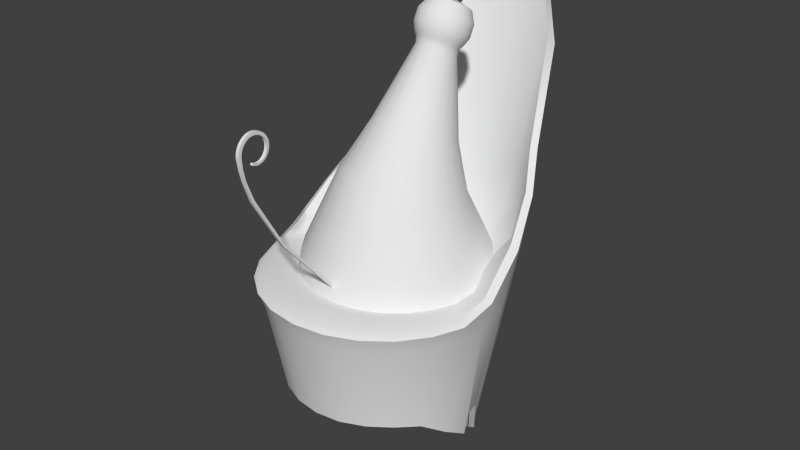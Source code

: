 # Source: crown.blend  (saved by Blender 2.76.0; exported with 4.5.12 LTS)
import bpy
from mathutils import Matrix  # noqa: F401  (used for matrix-valued properties, if any)

bpy.ops.wm.read_factory_settings(use_empty=True)
scene = bpy.context.scene
scene.name = 'Scene'

# ---- collections
col_collection_1 = bpy.data.collections.new('Collection 1'); scene.collection.children.link(col_collection_1)

# ---- node groups
ng_auto_smooth = bpy.data.node_groups.new('Auto Smooth', 'GeometryNodeTree')
_s = ng_auto_smooth.interface.new_socket(name='Geometry', in_out='OUTPUT', socket_type='NodeSocketGeometry')
_s = ng_auto_smooth.interface.new_socket(name='Geometry', in_out='INPUT', socket_type='NodeSocketGeometry')
_s = ng_auto_smooth.interface.new_socket(name='Angle', in_out='INPUT', socket_type='NodeSocketFloat')
_s.subtype = 'ANGLE'
_s.min_value = 0.0
_s.max_value = 3.142
ng_auto_smooth.is_modifier = True
_N = ng_auto_smooth.nodes; _L = ng_auto_smooth.links
n0 = _N.new('NodeGroupOutput'); n0.name = 'Group Output'; n0.location = (480, -100)
n1 = _N.new('NodeGroupInput'); n1.name = 'Group Input'; n1.location = (-420, -300)
n2 = _N.new('NodeGroupInput'); n2.name = 'Group Input.001'; n2.location = (-60, -100)
n3 = _N.new('GeometryNodeSetShadeSmooth'); n3.name = 'Set Shade Smooth'; n3.location = (120, -100)
n3.domain = 'EDGE'
n4 = _N.new('GeometryNodeSetShadeSmooth'); n4.name = 'Set Shade Smooth.001'; n4.location = (300, -100)
n5 = _N.new('GeometryNodeInputMeshEdgeAngle'); n5.name = 'Edge Angle'; n5.location = (-420, -220)
n6 = _N.new('GeometryNodeInputEdgeSmooth'); n6.name = 'Is Edge Smooth'; n6.location = (-60, -160)
n7 = _N.new('GeometryNodeInputShadeSmooth'); n7.name = 'Is Face Smooth'; n7.location = (-240, -340)
n8 = _N.new('FunctionNodeBooleanMath'); n8.name = 'Boolean Math'; n8.location = (-60, -220)
n9 = _N.new('FunctionNodeCompare'); n9.name = 'Compare'; n9.location = (-240, -180)
n9.operation = 'LESS_EQUAL'
_L.new(n5.outputs[0], n9.inputs[0])
_L.new(n4.outputs[0], n0.inputs[0])
_L.new(n1.outputs[1], n9.inputs[1])
_L.new(n9.outputs[0], n8.inputs[0])
_L.new(n7.outputs[0], n8.inputs[1])
_L.new(n2.outputs[0], n3.inputs[0])
_L.new(n6.outputs[0], n3.inputs[1])
_L.new(n3.outputs[0], n4.inputs[0])
_L.new(n8.outputs[0], n3.inputs[2])
n0.is_active_output = True

# ---- world
world_world = bpy.data.worlds.new('World'); scene.world = world_world
world_world.color = (0.05088, 0.05088, 0.05088)
world_world.use_sun_shadow = False
world_world.sun_shadow_jitter_overblur = 0.0
world_world.cycles.sampling_method = 'MANUAL'
world_world.cycles.sample_map_resolution = 256

# ---- meshes
me_deshretmesh = bpy.data.meshes.new('DeshretMesh')
me_deshretmesh.from_pydata([(-0.02, -1.41, 1.686), (-0.02171, -1.529, 1.83), (-0.02214, -1.612, 1.811), (-0.02214, -1.635, 1.792), (-0.02214, -1.671, 1.582), (-0.02214, -1.648, 1.475), (-0.02214, -1.274, 0.7696), (-0.01807, -1.549, 1.596), (-0.01828, -1.531, 1.591), (-0.0185, -1.511, 1.59), (-0.01914, -1.454, 1.61), (-0.01935, -1.438, 1.625), (-0.02054, -1.461, 1.58), (-0.02158, -1.391, 1.657), (-0.0221, -1.382, 1.715), (-0.02128, -1.477, 1.814), (-0.02314, -1.437, 1.822), (-0.02214, -1.586, 1.825), (-0.02444, -1.71, 1.686), (-0.02366, -1.495, 1.854), (-0.02444, -1.68, 1.787), (-0.02214, -1.573, 1.284), (-0.02444, -1.696, 1.755), (-0.02214, -0.4829, -0.165), (-0.02214, -1.597, 1.268), (-0.02214, -1.292, 0.7566), (-0.02214, -1.669, 1.471), (-0.02214, -1.695, 1.578), (-0.02444, -1.707, 1.721), (-0.01871, -1.491, 1.592), (-0.01957, -1.425, 1.643), (-0.02418, -1.563, 1.861), (-0.01924, -1.572, 1.586), (-0.02085, -1.436, 1.78), (-0.02042, -1.413, 1.735), (-0.02262, -1.398, 1.773), (-0.02236, -1.387, 1.745), (-0.02064, -1.422, 1.758), (-0.02288, -1.415, 1.799), (-0.02132, -1.402, 1.633), (-0.01785, -1.565, 1.604), (-0.02192, -1.558, 1.83), (-0.02214, -1.676, 1.715), (-0.02214, -1.668, 1.743), (-0.02214, -1.654, 1.769), (-0.02028, -1.487, 1.573), (-0.02149, -1.502, 1.824), (-0.02444, -1.598, 1.854), (-0.02214, -1.679, 1.686), (-0.02107, -1.454, 1.798), (-0.02021, -1.409, 1.71), (-0.01978, -1.415, 1.664), (-0.0234, -1.464, 1.841), (-0.02214, -0.4495, -0.142), (-0.02106, -1.422, 1.609), (-0.0208, -1.441, 1.592), (-0.02002, -1.511, 1.569), (-0.01976, -1.535, 1.573), (-0.0195, -1.554, 1.579), (-0.01892, -1.472, 1.599), (-0.02444, -1.657, 1.814), (-0.02444, -1.629, 1.837), (-0.02392, -1.528, 1.861), (-0.02184, -1.383, 1.686), (0.01, -1.41, 1.686), (0.008292, -1.529, 1.83), (0.007864, -1.612, 1.811), (0.007864, -1.635, 1.792), (0.007864, -1.671, 1.582), (0.007864, -1.648, 1.475), (0.007864, -1.274, 0.7696), (0.01193, -1.549, 1.596), (0.01172, -1.531, 1.591), (0.0115, -1.511, 1.59), (0.01086, -1.454, 1.61), (0.01065, -1.438, 1.625), (0.009464, -1.461, 1.58), (0.008424, -1.391, 1.657), (0.007904, -1.382, 1.715), (0.00872, -1.477, 1.814), (0.006863, -1.437, 1.822), (0.007864, -1.586, 1.825), (0.005563, -1.71, 1.686), (0.006343, -1.495, 1.854), (0.005563, -1.68, 1.787), (0.007864, -1.573, 1.284), (0.005563, -1.696, 1.755), (0.007864, -0.4829, -0.165), (0.007864, -1.597, 1.268), (0.007864, -1.292, 0.7566), (0.007864, -1.669, 1.471), (0.007864, -1.695, 1.578), (0.005563, -1.707, 1.721), (0.01129, -1.491, 1.592), (0.01043, -1.425, 1.643), (0.005823, -1.563, 1.861), (0.01076, -1.572, 1.586), (0.009148, -1.436, 1.78), (0.009577, -1.413, 1.735), (0.007383, -1.398, 1.773), (0.007644, -1.387, 1.745), (0.009363, -1.422, 1.758), (0.007123, -1.415, 1.799), (0.008684, -1.402, 1.633), (0.01215, -1.565, 1.604), (0.008078, -1.558, 1.83), (0.007864, -1.676, 1.715), (0.007864, -1.668, 1.743), (0.007864, -1.654, 1.769), (0.009724, -1.487, 1.573), (0.008506, -1.502, 1.824), (0.005563, -1.598, 1.854), (0.007864, -1.679, 1.686), (0.008934, -1.454, 1.798), (0.009791, -1.409, 1.71), (0.01022, -1.415, 1.664), (0.006603, -1.464, 1.841), (0.007864, -0.4495, -0.142), (0.008944, -1.422, 1.609), (0.009204, -1.441, 1.592), (0.009985, -1.511, 1.569), (0.01024, -1.535, 1.573), (0.0105, -1.554, 1.579), (0.01108, -1.472, 1.599), (0.005563, -1.657, 1.814), (0.005563, -1.629, 1.837), (0.006083, -1.528, 1.861), (0.008164, -1.383, 1.686), (-0.007136, 1.275, -0.04816), (-0.3134, 1.223, -0.04816), (-0.3068, 1.197, -0.2151), (-0.2622, 0.6869, -1.907), (-0.2472, 0.6471, -1.901), (-0.2472, 0.9618, -0.6238), (-0.08461, 0.3192, -0.1818), (-0.6124, 1.111, -0.04816), (-0.586, 1.075, -0.2151), (-0.4999, 0.6172, -1.907), (-0.4709, 0.5816, -1.901), (-0.4709, 0.8637, -0.6238), (-0.1568, 0.2875, -0.1818), (-0.8679, 0.9121, -0.04816), (-0.8258, 0.88, -0.2151), (-0.7041, 0.5063, -1.837), (-0.6629, 0.4772, -1.831), (-0.6629, 0.7076, -0.6238), (-0.2188, 0.2372, -0.1818), (-1.065, 0.7615, 0.4107), (-1.01, 0.6261, -0.2151), (-0.8607, 0.3618, -1.66), (-0.8103, 0.3412, -1.654), (-0.8103, 0.5041, -0.6238), (-0.2664, 0.1715, -0.1818), (-0.1748, 0.06056, -0.0795), (-0.8177, 0.243, -0.02577), (-1.121, 0.4529, 0.4313), (-1.189, 0.4732, 0.3816), (-1.125, 0.3303, -0.2151), (-0.9592, 0.2354, -1.275), (-0.903, 0.2248, -1.269), (-0.903, 0.2672, -0.6238), (-0.2963, 0.09502, -0.1818), (-0.1808, 0.01297, -0.0795), (-0.8463, 0.01297, -0.02577), (-1.161, 0.01297, 0.08166), (-1.231, 0.0358, 0.05351), (-1.165, 0.01297, -0.2151), (-0.9928, 0.01297, -1.47), (-0.9346, 0.01297, -1.464), (-0.9346, 0.01297, -0.6238), (-0.3065, 0.01297, -0.1818), (-0.1748, -0.03197, -0.0795), (-0.8177, -0.2042, -0.02577), (-1.121, -0.2855, 0.00204), (-1.189, -0.3038, -0.04816), (-1.125, -0.2867, -0.2151), (-0.9592, -0.2421, -1.315), (-0.903, -0.2271, -1.309), (-0.903, -0.2271, -0.6238), (-0.2963, -0.0645, -0.1818), (-0.1575, -0.07384, -0.0795), (-0.7339, -0.4066, -0.02577), (-1.006, -0.5637, 0.00204), (-1.067, -0.599, -0.04816), (-1.01, -0.5659, -0.2151), (-0.8607, -0.4798, -1.16), (-0.8103, -0.4508, -1.154), (-0.8103, -0.4508, -0.6238), (-0.2664, -0.1367, -0.1818), (-0.1299, -0.1098, -0.0795), (-0.6005, -0.5804, -0.02577), (-0.8227, -0.8026, 0.00204), (-0.8725, -0.8524, -0.04816), (-0.8257, -0.8056, -0.2151), (-0.7041, -0.684, -1.131), (-0.6629, -0.6428, -1.125), (-0.6629, -0.6428, -0.6238), (-0.2188, -0.1987, -0.1818), (-0.09395, -0.1374, -0.0795), (-0.4267, -0.7138, -0.02577), (-0.5838, -0.9859, 0.00204), (-0.6191, -1.047, -0.04816), (-0.586, -0.9896, -0.2151), (-0.4999, -0.8406, -1.126), (-0.4709, -0.7902, -1.12), (-0.4709, -0.7902, -0.6238), (-0.1568, -0.2463, -0.1818), (-0.05207, -0.1547, -0.0795), (-0.2243, -0.7976, -0.02577), (-0.3056, -1.101, 0.00204), (-0.3239, -1.169, -0.04816), (-0.3068, -1.105, -0.2151), (-0.2622, -0.9391, -1.129), (-0.2472, -0.8829, -1.124), (-0.2472, -0.8829, -0.6238), (-0.08461, -0.2762, -0.1818), (-0.9188, 0.09793, -1.271), (-0.976, 0.1033, -1.277), (-0.8567, 0.2788, -1.349), (-0.9099, 0.2944, -1.355), (-0.1568, 0.1023, -0.0795), (-0.7305, 0.445, -0.02577), (-1.001, 0.7086, 0.3961), (-0.1286, 0.138, -0.0795), (-0.5941, 0.6175, -0.02577), (-0.8139, 0.8723, 0.2249), (-0.09207, 0.1652, -0.0795), (-0.4176, 0.7488, -0.02577), (-0.5511, 0.9908, 0.1752), (-0.04977, 0.182, -0.0795), (-0.2132, 0.8299, -0.02577), (-0.2904, 1.095, 0.1437), (-0.007136, 0.1873, -0.0795), (-0.007136, 0.8554, -0.02577), (-0.007136, 1.171, 0.1454), (-0.007136, 1.383, 0.3454), (-0.3134, 1.334, 0.3228), (-0.6124, 1.17, 0.1876), (-0.8679, 0.9821, 0.2515), (-0.8139, 0.9873, 0.4668), (-0.5713, 1.158, 0.4087), (-0.2904, 1.273, 0.4876), (-0.007136, 1.373, 0.5979), (-0.007136, 1.652, 1.095), (-0.3134, 1.535, 0.9148), (-0.6124, 1.345, 0.7011), (-0.8679, 1.156, 0.765), (-0.8139, 1.113, 0.8483), (-0.5713, 1.284, 0.7903), (-0.2904, 1.474, 1.004), (-0.007136, 1.574, 1.19), (0.001913, 2.194, 2.509), (-0.3134, 2.096, 2.386), (-0.6124, 1.8, 1.861), (-0.8679, 1.204, 1.052), (-1.065, 0.8568, 0.7484), (-1.001, 0.8347, 0.7672), (-0.8139, 1.16, 1.051), (-0.5713, 1.739, 1.95), (-0.2904, 2.035, 2.475), (-0.007136, 2.116, 2.604), (-0.007135, 1.239, -0.2151), (-0.007134, 0.7107, -1.907), (-0.007135, 0.6695, -1.901), (-0.007135, 0.9953, -0.6238), (-0.007136, 0.33, -0.1818), (0.2991, 1.223, -0.04816), (0.2925, 1.197, -0.2151), (0.248, 0.6869, -1.907), (0.2329, 0.6471, -1.901), (0.2329, 0.9618, -0.6238), (0.07034, 0.3192, -0.1818), (0.5982, 1.111, -0.04816), (0.5717, 1.075, -0.2151), (0.4857, 0.6172, -1.907), (0.4566, 0.5816, -1.901), (0.4566, 0.8637, -0.6238), (0.1425, 0.2875, -0.1818), (0.8536, 0.9121, -0.04816), (0.8115, 0.88, -0.2151), (0.6898, 0.5063, -1.837), (0.6487, 0.4772, -1.831), (0.6487, 0.7076, -0.6238), (0.2045, 0.2372, -0.1818), (1.05, 0.7615, 0.4107), (0.9955, 0.6261, -0.2151), (0.8464, 0.3618, -1.66), (0.7961, 0.3412, -1.654), (0.7961, 0.5041, -0.6238), (0.2521, 0.1715, -0.1818), (0.1606, 0.06056, -0.0795), (0.8034, 0.243, -0.02577), (1.107, 0.4529, 0.4313), (1.175, 0.4732, 0.3816), (1.111, 0.3303, -0.2151), (0.9449, 0.2354, -1.275), (0.8887, 0.2248, -1.269), (0.8887, 0.2672, -0.6238), (0.282, 0.09502, -0.1818), (0.1665, 0.01297, -0.0795), (0.832, 0.01297, -0.02577), (1.146, 0.01297, 0.08166), (1.217, 0.0358, 0.05351), (1.151, 0.01297, -0.2151), (0.9785, 0.01297, -1.47), (0.9203, 0.01297, -1.464), (0.9203, 0.01297, -0.6238), (0.2922, 0.01297, -0.1818), (0.1606, -0.03197, -0.0795), (0.8034, -0.2042, -0.02577), (1.107, -0.2855, 0.00204), (1.175, -0.3038, -0.04816), (1.111, -0.2867, -0.2151), (0.9449, -0.2421, -1.315), (0.8887, -0.2271, -1.309), (0.8887, -0.2271, -0.6238), (0.282, -0.0645, -0.1818), (0.1432, -0.07384, -0.0795), (0.7196, -0.4066, -0.02577), (0.9917, -0.5637, 0.00204), (1.053, -0.599, -0.04816), (0.9955, -0.5659, -0.2151), (0.8464, -0.4798, -1.16), (0.7961, -0.4508, -1.154), (0.7961, -0.4508, -0.6238), (0.2521, -0.1367, -0.1818), (0.1156, -0.1098, -0.0795), (0.5862, -0.5804, -0.02577), (0.8084, -0.8026, 0.00204), (0.8583, -0.8524, -0.04816), (0.8115, -0.8056, -0.2151), (0.6898, -0.684, -1.131), (0.6487, -0.6428, -1.125), (0.6487, -0.6428, -0.6238), (0.2045, -0.1987, -0.1818), (0.07967, -0.1374, -0.0795), (0.4124, -0.7138, -0.02577), (0.5695, -0.9859, 0.00204), (0.6048, -1.047, -0.04816), (0.5717, -0.9896, -0.2151), (0.4857, -0.8406, -1.126), (0.4566, -0.7902, -1.12), (0.4566, -0.7902, -0.6238), (0.1425, -0.2463, -0.1818), (0.0378, -0.1547, -0.0795), (0.21, -0.7976, -0.02577), (0.2914, -1.101, 0.00204), (0.3096, -1.169, -0.04816), (0.2925, -1.105, -0.2151), (0.248, -0.9391, -1.129), (0.2329, -0.8829, -1.124), (0.2329, -0.8829, -0.6238), (0.07034, -0.2762, -0.1818), (-0.007135, -0.1607, -0.0795), (-0.007135, -0.8262, -0.02577), (-0.007133, -1.14, 0.00204), (-0.007133, -1.211, -0.04816), (-0.007134, -1.145, -0.2151), (-0.007134, -0.9726, -1.129), (-0.007134, -0.9145, -1.124), (-0.007135, -0.9145, -0.6238), (-0.007135, -0.2864, -0.1818), (0.9045, 0.09793, -1.271), (0.9617, 0.1033, -1.277), (0.8424, 0.2788, -1.349), (0.8957, 0.2944, -1.355), (0.1425, 0.1023, -0.0795), (0.7163, 0.445, -0.02577), (0.9871, 0.7086, 0.3961), (0.1143, 0.138, -0.0795), (0.5798, 0.6175, -0.02577), (0.7996, 0.8723, 0.2249), (0.0778, 0.1652, -0.0795), (0.4034, 0.7488, -0.02577), (0.5369, 0.9908, 0.1752), (0.0355, 0.182, -0.0795), (0.1989, 0.8299, -0.02577), (0.2761, 1.095, 0.1437), (0.2991, 1.334, 0.3228), (0.5982, 1.17, 0.1876), (0.8536, 0.9821, 0.2515), (0.7996, 0.9873, 0.4668), (0.5571, 1.158, 0.4087), (0.2761, 1.273, 0.4876), (0.2991, 1.535, 0.9148), (0.5982, 1.345, 0.7011), (0.8536, 1.156, 0.765), (0.7996, 1.113, 0.8483), (0.5571, 1.284, 0.7903), (0.2761, 1.474, 1.004), (0.2991, 2.096, 2.386), (0.5982, 1.8, 1.861), (0.8536, 1.204, 1.052), (1.05, 0.8568, 0.7484), (0.9871, 0.8347, 0.7672), (0.7996, 1.16, 1.051), (0.5571, 1.739, 1.95), (0.2761, 2.035, 2.475)], [], [(1, 62, 19), (8, 9, 56), (42, 28, 22), (2, 3, 60), (49, 16, 38), (15, 52, 16), (59, 12, 45), (17, 47, 31), (51, 13, 39), (48, 18, 28), (8, 57, 58), (34, 36, 14), (30, 39, 54), (46, 19, 52), (41, 31, 62), (10, 11, 54), (9, 29, 45), (3, 44, 20), (50, 14, 63), (44, 43, 22), (33, 38, 35), (10, 55, 12), (0, 63, 13), (37, 35, 36), (17, 2, 61), (7, 58, 32), (6, 53, 23), (4, 5, 26), (21, 24, 26), (6, 25, 24), (27, 18, 48), (83, 126, 65), (72, 121, 120), (86, 92, 106), (66, 125, 124), (102, 80, 113), (80, 116, 79), (109, 76, 123), (95, 111, 81), (103, 77, 115), (92, 82, 112), (122, 121, 72), (78, 100, 98), (118, 103, 94), (116, 83, 110), (126, 95, 105), (74, 119, 118), (73, 120, 109), (67, 124, 84), (127, 78, 114), (108, 84, 86), (99, 102, 97), (76, 119, 74), (77, 127, 64), (100, 99, 101), (81, 111, 125), (96, 122, 71), (70, 89, 87), (68, 91, 90), (90, 88, 85), (88, 89, 70), (91, 68, 112), (29, 93, 123), (49, 113, 79), (53, 117, 87), (88, 90, 26), (119, 76, 12), (95, 126, 62), (28, 92, 86), (37, 101, 97), (108, 107, 43), (99, 100, 36), (109, 120, 56), (20, 84, 124), (1, 65, 105), (78, 127, 63), (69, 85, 21), (120, 121, 57), (11, 75, 94), (7, 71, 72), (46, 110, 65), (40, 104, 71), (34, 98, 101), (51, 115, 64), (87, 89, 25), (90, 91, 27), (125, 111, 47), (22, 86, 84), (102, 99, 35), (127, 77, 13), (116, 80, 16), (76, 109, 45), (122, 96, 32), (126, 83, 19), (41, 105, 81), (118, 119, 55), (85, 70, 6), (121, 122, 58), (124, 125, 61), (66, 67, 3), (8, 72, 73), (0, 64, 114), (67, 108, 44), (9, 73, 93), (15, 79, 110), (89, 88, 24), (96, 104, 40), (103, 118, 54), (111, 95, 31), (33, 97, 113), (80, 102, 38), (107, 106, 42), (83, 116, 52), (77, 103, 39), (82, 92, 28), (100, 78, 14), (81, 66, 2), (112, 68, 4), (70, 117, 53), (59, 123, 74), (27, 91, 82), (68, 69, 5), (10, 74, 75), (50, 114, 98), (106, 112, 48), (30, 94, 115), (131, 132, 138), (134, 140, 139), (131, 137, 136), (132, 133, 139), (136, 135, 129), (137, 138, 144), (140, 146, 145), (143, 142, 136), (139, 145, 144), (142, 141, 135), (143, 144, 150), (146, 152, 151), (149, 148, 142), (145, 151, 150), (148, 147, 141), (219, 218, 159), (152, 161, 160), (150, 151, 218), (149, 219, 148), (148, 157, 156), (217, 216, 168), (163, 162, 153), (161, 170, 169), (128, 129, 236), (218, 160, 159), (151, 160, 218), (164, 163, 154), (157, 166, 165), (168, 177, 176), (172, 171, 162), (170, 179, 178), (174, 173, 164), (176, 175, 166), (169, 178, 177), (173, 172, 163), (166, 175, 174), (177, 186, 185), (181, 180, 171), (179, 188, 187), (183, 182, 173), (185, 184, 175), (178, 187, 186), (173, 182, 181), (184, 183, 174), (186, 195, 194), (190, 189, 180), (188, 197, 196), (192, 191, 182), (194, 193, 184), (187, 196, 195), (182, 191, 190), (193, 192, 183), (195, 204, 203), (199, 198, 189), (197, 206, 205), (201, 200, 191), (203, 202, 193), (196, 205, 204), (191, 200, 199), (202, 201, 192), (203, 204, 213), (208, 207, 198), (206, 215, 214), (210, 209, 200), (203, 212, 211), (204, 205, 214), (200, 209, 208), (211, 210, 201), (159, 216, 217), (150, 218, 219), (154, 153, 220), (155, 154, 221), (221, 220, 223), (221, 224, 225), (224, 223, 226), (224, 227, 228), (227, 230, 231), (231, 241, 240), (227, 226, 229), (229, 232, 233), (231, 230, 233), (239, 240, 248), (236, 237, 245), (155, 222, 256), (129, 135, 237), (228, 240, 239), (135, 141, 238), (234, 242, 241), (245, 246, 254), (246, 147, 255), (250, 260, 259), (241, 249, 248), (235, 236, 244), (238, 246, 245), (242, 250, 249), (256, 257, 254), (258, 259, 252), (156, 165, 164), (257, 258, 253), (259, 260, 251), (244, 245, 253), (248, 258, 257), (222, 239, 247), (249, 259, 258), (243, 244, 252), (238, 147, 246), (141, 147, 238), (147, 156, 255), (247, 257, 256), (155, 256, 255), (222, 225, 239), (262, 268, 269), (270, 271, 265), (262, 261, 267), (263, 269, 270), (383, 242, 234), (268, 274, 275), (276, 277, 271), (268, 267, 273), (269, 275, 276), (266, 272, 273), (274, 280, 281), (282, 283, 277), (273, 279, 280), (281, 282, 276), (272, 278, 279), (280, 286, 287), (288, 289, 283), (279, 285, 286), (287, 288, 282), (278, 284, 285), (365, 295, 296), (297, 298, 289), (157, 219, 158), (166, 217, 167), (285, 284, 293), (363, 304, 305), (290, 299, 300), (306, 307, 298), (128, 235, 378), (158, 217, 157), (166, 157, 217), (291, 300, 301), (294, 293, 302), (313, 314, 305), (299, 308, 309), (315, 316, 307), (301, 310, 311), (303, 312, 313), (314, 315, 306), (300, 309, 310), (303, 302, 311), (322, 323, 314), (308, 317, 318), (324, 325, 316), (310, 319, 320), (312, 321, 322), (323, 324, 315), (310, 309, 318), (311, 320, 321), (331, 332, 323), (317, 326, 327), (333, 334, 325), (319, 328, 329), (321, 330, 331), (332, 333, 324), (319, 318, 327), (320, 329, 330), (340, 341, 332), (326, 335, 336), (342, 343, 334), (328, 337, 338), (330, 339, 340), (341, 342, 333), (328, 327, 336), (329, 338, 339), (340, 349, 350), (335, 344, 345), (351, 352, 343), (337, 346, 347), (340, 339, 348), (341, 350, 351), (337, 336, 345), (338, 347, 348), (349, 358, 359), (345, 344, 353), (360, 361, 352), (347, 346, 355), (348, 357, 358), (359, 360, 351), (346, 345, 354), (348, 347, 356), (363, 362, 296), (365, 364, 287), (291, 367, 366), (292, 368, 367), (367, 370, 369), (371, 370, 367), (370, 373, 372), (374, 373, 370), (377, 376, 373), (382, 383, 377), (373, 376, 375), (377, 234, 233), (381, 387, 388), (378, 384, 385), (292, 394, 368), (266, 378, 379), (381, 382, 374), (272, 379, 380), (235, 243, 384), (385, 391, 392), (386, 392, 393), (397, 260, 250), (388, 389, 383), (389, 250, 242), (385, 386, 380), (243, 251, 390), (392, 395, 394), (390, 397, 396), (293, 292, 301), (391, 396, 395), (251, 260, 397), (384, 390, 391), (395, 396, 388), (368, 387, 381), (396, 397, 389), (261, 128, 266), (380, 386, 284), (278, 380, 284), (284, 393, 293), (394, 395, 387), (393, 394, 292), (368, 381, 371), (262, 263, 132), (265, 134, 133), (262, 131, 130), (263, 264, 133), (261, 130, 129), (212, 213, 359), (354, 353, 207), (215, 361, 360), (356, 355, 209), (358, 357, 211), (213, 214, 360), (209, 355, 354), (357, 356, 210), (233, 232, 375), (159, 160, 216), (160, 169, 216), (168, 216, 169), (219, 157, 148), (305, 306, 362), (297, 362, 306), (362, 297, 296), (296, 297, 364), (297, 288, 364), (287, 364, 288), (303, 363, 294), (304, 363, 303), (363, 295, 294), (295, 365, 294), (294, 365, 285), (286, 285, 365), (298, 152, 289), (46, 1, 19), (57, 8, 56), (43, 42, 22), (61, 2, 60), (33, 49, 38), (49, 15, 16), (29, 59, 45), (41, 17, 31), (30, 51, 39), (42, 48, 28), (7, 8, 58), (50, 34, 14), (11, 30, 54), (15, 46, 52), (1, 41, 62), (55, 10, 54), (56, 9, 45), (60, 3, 20), (0, 50, 63), (20, 44, 22), (37, 33, 35), (59, 10, 12), (51, 0, 13), (34, 37, 36), (47, 17, 61), (40, 7, 32), (25, 6, 23), (27, 4, 26), (5, 21, 26), (21, 6, 24), (4, 27, 48), (110, 83, 65), (73, 72, 120), (107, 86, 106), (67, 66, 124), (97, 102, 113), (113, 80, 79), (93, 109, 123), (105, 95, 81), (94, 103, 115), (106, 92, 112), (71, 122, 72), (114, 78, 98), (75, 118, 94), (79, 116, 110), (65, 126, 105), (75, 74, 118), (93, 73, 109), (108, 67, 84), (64, 127, 114), (107, 108, 86), (101, 99, 97), (123, 76, 74), (115, 77, 64), (98, 100, 101), (66, 81, 125), (104, 96, 71), (117, 70, 87), (69, 68, 90), (69, 90, 85), (85, 88, 70), (82, 91, 112), (59, 29, 123), (15, 49, 79), (23, 53, 87), (24, 88, 26), (55, 119, 12), (31, 95, 62), (22, 28, 86), (33, 37, 97), (44, 108, 43), (35, 99, 36), (45, 109, 56), (60, 20, 124), (41, 1, 105), (14, 78, 63), (5, 69, 21), (56, 120, 57), (30, 11, 94), (8, 7, 72), (1, 46, 65), (7, 40, 71), (37, 34, 101), (0, 51, 64), (23, 87, 25), (26, 90, 27), (61, 125, 47), (20, 22, 84), (38, 102, 35), (63, 127, 13), (52, 116, 16), (12, 76, 45), (58, 122, 32), (62, 126, 19), (17, 41, 81), (54, 118, 55), (21, 85, 6), (57, 121, 58), (60, 124, 61), (2, 66, 3), (9, 8, 73), (50, 0, 114), (3, 67, 44), (29, 9, 93), (46, 15, 110), (25, 89, 24), (32, 96, 40), (39, 103, 54), (47, 111, 31), (49, 33, 113), (16, 80, 38), (43, 107, 42), (19, 83, 52), (13, 77, 39), (18, 82, 28), (36, 100, 14), (17, 81, 2), (48, 112, 4), (6, 70, 53), (10, 59, 74), (18, 27, 82), (4, 68, 5), (11, 10, 75), (34, 50, 98), (42, 106, 48), (51, 30, 115), (137, 131, 138), (133, 134, 139), (130, 131, 136), (138, 132, 139), (130, 136, 129), (143, 137, 144), (139, 140, 145), (137, 143, 136), (138, 139, 144), (136, 142, 135), (149, 143, 150), (145, 146, 151), (143, 149, 142), (144, 145, 150), (142, 148, 141), (158, 219, 159), (151, 152, 160), (147, 148, 156), (167, 217, 168), (154, 163, 153), (160, 161, 169), (235, 128, 236), (155, 164, 154), (156, 157, 165), (167, 168, 176), (163, 172, 162), (169, 170, 178), (165, 174, 164), (167, 176, 166), (168, 169, 177), (164, 173, 163), (165, 166, 174), (176, 177, 185), (172, 181, 171), (178, 179, 187), (174, 183, 173), (176, 185, 175), (177, 178, 186), (172, 173, 181), (175, 184, 174), (185, 186, 194), (181, 190, 180), (187, 188, 196), (183, 192, 182), (185, 194, 184), (186, 187, 195), (181, 182, 190), (184, 193, 183), (194, 195, 203), (190, 199, 189), (196, 197, 205), (192, 201, 191), (194, 203, 193), (195, 196, 204), (190, 191, 199), (193, 202, 192), (212, 203, 213), (199, 208, 198), (205, 206, 214), (201, 210, 200), (202, 203, 211), (213, 204, 214), (199, 200, 208), (202, 211, 201), (158, 159, 217), (149, 150, 219), (221, 154, 220), (222, 155, 221), (224, 221, 223), (222, 221, 225), (227, 224, 226), (225, 224, 228), (228, 227, 231), (228, 231, 240), (230, 227, 229), (230, 229, 233), (234, 231, 233), (247, 239, 248), (244, 236, 245), (236, 129, 237), (225, 228, 239), (237, 135, 238), (231, 234, 241), (253, 245, 254), (254, 246, 255), (249, 250, 259), (240, 241, 248), (243, 235, 244), (237, 238, 245), (241, 242, 249), (255, 256, 254), (253, 258, 252), (155, 156, 164), (254, 257, 253), (252, 259, 251), (252, 244, 253), (247, 248, 257), (248, 249, 258), (251, 243, 252), (222, 247, 256), (156, 155, 255), (263, 262, 269), (264, 270, 265), (268, 262, 267), (264, 263, 270), (377, 383, 234), (269, 268, 275), (270, 276, 271), (274, 268, 273), (270, 269, 276), (267, 266, 273), (275, 274, 281), (276, 282, 277), (274, 273, 280), (275, 281, 276), (273, 272, 279), (281, 280, 287), (282, 288, 283), (280, 279, 286), (281, 287, 282), (279, 278, 285), (364, 365, 296), (288, 297, 289), (294, 285, 293), (362, 363, 305), (291, 290, 300), (297, 306, 298), (266, 128, 378), (292, 291, 301), (303, 294, 302), (304, 313, 305), (300, 299, 309), (306, 315, 307), (302, 301, 311), (304, 303, 313), (305, 314, 306), (301, 300, 310), (312, 303, 311), (313, 322, 314), (309, 308, 318), (315, 324, 316), (311, 310, 320), (313, 312, 322), (314, 323, 315), (319, 310, 318), (312, 311, 321), (322, 331, 323), (318, 317, 327), (324, 333, 325), (320, 319, 329), (322, 321, 331), (323, 332, 324), (328, 319, 327), (321, 320, 330), (331, 340, 332), (327, 326, 336), (333, 342, 334), (329, 328, 338), (331, 330, 340), (332, 341, 333), (337, 328, 336), (330, 329, 339), (341, 340, 350), (336, 335, 345), (342, 351, 343), (338, 337, 347), (349, 340, 348), (342, 341, 351), (346, 337, 345), (339, 338, 348), (350, 349, 359), (354, 345, 353), (351, 360, 352), (356, 347, 355), (349, 348, 358), (350, 359, 351), (355, 346, 354), (357, 348, 356), (295, 363, 296), (286, 365, 287), (290, 291, 366), (291, 292, 367), (366, 367, 369), (368, 371, 367), (369, 370, 372), (371, 374, 370), (374, 377, 373), (374, 382, 377), (372, 373, 375), (376, 377, 233), (382, 381, 388), (379, 378, 385), (272, 266, 379), (371, 381, 374), (278, 272, 380), (378, 235, 384), (386, 385, 392), (284, 386, 393), (389, 397, 250), (382, 388, 383), (383, 389, 242), (379, 385, 380), (384, 243, 390), (393, 392, 394), (391, 390, 396), (302, 293, 301), (392, 391, 395), (390, 251, 397), (385, 384, 391), (387, 395, 388), (388, 396, 389), (267, 261, 266), (368, 394, 387), (293, 393, 292), (131, 262, 132), (264, 265, 133), (261, 262, 130), (132, 263, 133), (128, 261, 129), (358, 212, 359), (208, 354, 207), (214, 215, 360), (210, 356, 209), (212, 358, 211), (359, 213, 360), (208, 209, 354), (211, 357, 210), (376, 233, 375), (146, 140, 277), (134, 265, 271), (271, 277, 140), (283, 289, 146), (298, 307, 170), (316, 325, 334), (334, 343, 352), (352, 361, 334), (215, 206, 179), (197, 188, 179), (179, 170, 307), (161, 152, 298), (140, 134, 271), (277, 283, 146), (307, 316, 215), (334, 361, 215), (206, 197, 179), (170, 161, 298), (146, 289, 152), (316, 334, 215), (215, 179, 307)])
me_deshretmesh.polygons.foreach_set('use_smooth', [True] * 766)
_k = set([(131, 137), (131, 262), (132, 138), (132, 263), (137, 143), (138, 144), (143, 149), (144, 150), (149, 219), (150, 218), (158, 217), (158, 219), (159, 216), (159, 218), (167, 176), (167, 217), (168, 177), (168, 216), (176, 185), (177, 186), (185, 194), (186, 195), (194, 203), (195, 204), (203, 212), (204, 213), (212, 358), (213, 359), (262, 268), (263, 269), (268, 274), (269, 275), (274, 280), (275, 281), (280, 286), (281, 287), (286, 365), (287, 364), (295, 363), (295, 365), (296, 362), (296, 364), (304, 313), (304, 363), (305, 314), (305, 362), (313, 322), (314, 323), (322, 331), (323, 332), (331, 340), (332, 341), (340, 349), (341, 350), (349, 358), (350, 359)])
me_deshretmesh.attributes.new('sharp_edge', 'BOOLEAN', 'EDGE').data.foreach_set('value', [ (min(e.vertices), max(e.vertices)) in _k for e in me_deshretmesh.edges])
me_deshretmesh.use_remesh_preserve_volume = False
me_deshretmesh.use_remesh_preserve_attributes = False
me_deshretmesh.use_mirror_vertex_groups = False
me_deshretmesh.update()
me_hedjetmesh = bpy.data.meshes.new('HedjetMesh')
me_hedjetmesh.from_pydata([(0.02869, 0.9365, 2.392), (-0.03343, 0.6169, 2.364), (-0.04062, 0.5576, 2.254), (-0.03015, 0.5523, 2.12), (-0.0268, 0.5447, 2.053), (-0.09596, 0.08067, 1.445), (-0.1582, -0.2884, 0.9987), (-0.2166, -0.539, 0.4617), (-0.2535, -0.6607, 0.1809), (-0.2766, -0.7506, -0.2889), (-0.01609, 0.731, 2.441), (-0.03556, 0.5468, 2.166), (-0.09306, 0.6373, 2.354), (-0.1043, 0.5806, 2.242), (-0.08173, 0.5726, 2.109), (-0.07448, 0.5632, 2.043), (-0.1954, 0.1193, 1.429), (-0.3057, -0.2278, 0.9818), (-0.4093, -0.4563, 0.4565), (-0.4757, -0.5652, 0.1764), (-0.5141, -0.6483, -0.2877), (-0.06109, 0.7461, 2.433), (-0.0928, 0.5685, 2.154), (-0.147, 0.6706, 2.338), (-0.1603, 0.6178, 2.222), (-0.1255, 0.6045, 2.091), (-0.1153, 0.5922, 2.026), (-0.2805, 0.1798, 1.401), (-0.4319, -0.1329, 0.9538), (-0.5739, -0.3268, 0.4467), (-0.6657, -0.4156, 0.1674), (-0.717, -0.4879, -0.2879), (-0.1019, 0.7705, 2.421), (-0.1419, 0.6031, 2.134), (-0.1917, 0.716, 2.315), (-0.2044, 0.6676, 2.195), (-0.158, 0.6461, 2.068), (-0.1465, 0.6297, 2.004), (-0.3456, 0.258, 1.365), (-0.5282, -0.01016, 0.9165), (-0.6994, -0.1594, 0.433), (-0.8104, -0.2222, 0.1545), (-0.8716, -0.2805, -0.2893), (-0.1361, 0.8038, 2.403), (-0.1788, 0.6484, 2.108), (-0.2231, 0.7717, 2.286), (-0.2323, 0.727, 2.163), (-0.1766, 0.6939, 2.042), (-0.166, 0.673, 1.979), (-0.3861, 0.3485, 1.322), (-0.5881, 0.132, 0.8725), (-0.777, 0.03468, 0.4162), (-0.8999, 0.002005, 0.1387), (-0.9672, -0.04025, -0.2919), (-0.1608, 0.8446, 2.38), (-0.2005, 0.7011, 2.078), (-0.2373, 0.8344, 2.252), (-0.241, 0.7915, 2.128), (-0.1802, 0.7442, 2.015), (-0.1724, 0.7194, 1.951), (-0.3993, 0.4452, 1.276), (-0.6074, 0.2839, 0.8247), (-0.8017, 0.2421, 0.3975), (-0.9283, 0.2416, 0.1209), (-0.9973, 0.2166, -0.2955), (-0.1735, 0.891, 2.353), (-0.2052, 0.7569, 2.047), (-0.2317, 0.8991, 2.217), (-0.2296, 0.8555, 2.093), (-0.1689, 0.7928, 1.99), (-0.1653, 0.7655, 1.923), (-0.3844, 0.5415, 1.229), (-0.5848, 0.4352, 0.7765), (-0.7716, 0.4487, 0.3782), (-0.8935, 0.4803, 0.1025), (-0.9599, 0.4725, -0.2998), (-0.1718, 0.9397, 2.324), (-0.1929, 0.8111, 2.017), (-0.206, 0.9601, 2.183), (-0.1995, 0.9135, 2.061), (-0.1447, 0.8363, 1.968), (-0.1452, 0.8084, 1.897), (-0.3423, 0.6308, 1.186), (-0.522, 0.5756, 0.7311), (-0.6888, 0.6405, 0.3596), (-0.798, 0.7019, 0.08456), (-0.8576, 0.71, -0.3046), (-0.1547, 0.9869, 2.295), (-0.1658, 0.8596, 1.991), (-0.1624, 1.012, 2.153), (-0.1543, 0.9612, 2.036), (-0.11, 0.8718, 1.95), (-0.1134, 0.8449, 1.874), (-0.2758, 0.7071, 1.148), (-0.423, 0.6955, 0.6916), (-0.559, 0.8043, 0.343), (-0.6481, 0.8911, 0.06841), (-0.6973, 0.9129, -0.3095), (-0.1227, 1.028, 2.269), (-0.1268, 0.8992, 1.97), (-0.1048, 1.051, 2.129), (-0.09816, 0.996, 2.016), (-0.0678, 0.8978, 1.937), (-0.07214, 0.8727, 1.857), (-0.1959, 0.7374, 1.076), (-0.2865, 0.7502, 0.619), (-0.3909, 0.929, 0.3295), (-0.4543, 1.035, 0.05514), (-0.4899, 1.067, -0.3143), (-0.0781, 1.061, 2.248), (-0.07921, 0.928, 1.954), (-0.03812, 1.074, 2.115), (-0.03532, 1.017, 2.004), (-0.02083, 0.9134, 1.928), (-0.02419, 0.8899, 1.846), (-0.08956, 0.801, 1.099), (-0.146, 0.8431, 0.6406), (-0.1962, 1.006, 0.32), (-0.2295, 1.124, 0.04565), (-0.2496, 1.163, -0.3185), (-0.02446, 1.081, 2.234), (-0.02636, 0.9452, 1.945), (0.0329, 1.081, 2.109), (0.03058, 1.023, 2.0), (0.02834, 0.918, 1.925), (0.02717, 0.8953, 1.841), (0.0176, 0.8121, 1.092), (0.01316, 0.8608, 0.6325), (0.01203, 1.03, 0.3152), (0.0107, 1.152, 0.04059), (0.007224, 1.193, -0.3218), (0.03375, 1.087, 2.228), (0.02894, 0.9504, 1.941), (0.1036, 1.072, 2.113), (0.09625, 1.014, 2.003), (0.07737, 0.9118, 1.928), (0.07843, 0.8885, 1.844), (0.1245, 0.7979, 1.097), (0.1719, 0.8386, 0.637), (0.2195, 1.0, 0.3154), (0.2501, 1.118, 0.04029), (0.2631, 1.156, -0.3242), (0.09174, 1.079, 2.233), (0.08406, 0.9435, 1.944), (0.1695, 1.046, 2.126), (0.1584, 0.9915, 2.014), (0.1239, 0.8949, 1.935), (0.1261, 0.8699, 1.855), (0.224, 0.7592, 1.114), (0.3195, 0.778, 0.6539), (0.4122, 0.9176, 0.3205), (0.4723, 1.022, 0.04478), (0.5006, 1.053, -0.3253), (0.1448, 1.057, 2.245), (0.1364, 0.9247, 1.952), (0.2259, 1.005, 2.148), (0.2135, 0.9549, 2.032), (0.1654, 0.8677, 1.948), (0.167, 0.8409, 1.871), (0.3091, 0.6988, 1.141), (0.4457, 0.6831, 0.6819), (0.5768, 0.7881, 0.3303), (0.6623, 0.8725, 0.05376), (0.7036, 0.8929, -0.3252), (0.1885, 1.024, 2.266), (0.1831, 0.8944, 1.967), (0.2681, 0.9521, 2.177), (0.2574, 0.906, 2.057), (0.1991, 0.8313, 1.965), (0.1982, 0.8035, 1.893), (0.3741, 0.6206, 1.178), (0.542, 0.5604, 0.7192), (0.7023, 0.6206, 0.3441), (0.807, 0.679, 0.06661), (0.8581, 0.6855, -0.3238), (0.2196, 0.9812, 2.291), (0.2212, 0.8538, 1.987), (0.2925, 0.8907, 2.21), (0.2861, 0.8475, 2.087), (0.2224, 0.7874, 1.987), (0.2177, 0.7601, 1.919), (0.4147, 0.5301, 1.22), (0.6019, 0.4183, 0.7632), (0.7799, 0.4266, 0.3609), (0.8966, 0.4548, 0.08246), (0.9537, 0.4452, -0.3212), (0.2358, 0.9339, 2.32), (0.2472, 0.8049, 2.013), (0.2969, 0.8264, 2.246), (0.2963, 0.7836, 2.121), (0.2327, 0.7388, 2.012), (0.2241, 0.7137, 1.946), (0.4279, 0.4334, 1.267), (0.6212, 0.2664, 0.811), (0.8046, 0.2192, 0.3796), (0.9249, 0.2152, 0.1002), (0.9838, 0.1884, -0.3176), (0.2367, 0.8854, 2.349), (0.2584, 0.7507, 2.042), (0.2819, 0.7646, 2.279), (0.2866, 0.7198, 2.156), (0.2284, 0.6889, 2.038), (0.217, 0.6676, 1.974), (0.413, 0.3371, 1.313), (0.5986, 0.1151, 0.8592), (0.7745, 0.01256, 0.3988), (0.8901, -0.02351, 0.1187), (0.9465, -0.06752, -0.3133), (0.2235, 0.8397, 2.375), (0.2529, 0.6954, 2.074), (0.25, 0.7101, 2.309), (0.2581, 0.6616, 2.189), (0.2092, 0.6418, 2.065), (0.1968, 0.6248, 2.0), (0.3708, 0.2478, 1.357), (0.5357, -0.02533, 0.9046), (0.6917, -0.1792, 0.4174), (0.7946, -0.2451, 0.1366), (0.8442, -0.305, -0.3085), (0.1984, 0.7997, 2.399), (0.2307, 0.6436, 2.104), (0.205, 0.666, 2.333), (0.2137, 0.6132, 2.217), (0.1764, 0.6012, 2.088), (0.1651, 0.5882, 2.023), (0.3044, 0.1715, 1.395), (0.4368, -0.1452, 0.9441), (0.5619, -0.343, 0.434), (0.6448, -0.4343, 0.1527), (0.6838, -0.5079, -0.3035), (0.164, 0.7674, 2.417), (0.1935, 0.5994, 2.13), (0.1508, 0.6343, 2.351), (0.1576, 0.5775, 2.239), (0.1325, 0.5703, 2.107), (0.1238, 0.5604, 2.04), (0.2182, 0.1134, 1.424), (0.3086, -0.2365, 0.9749), (0.3938, -0.4678, 0.4476), (0.4509, -0.5784, 0.166), (0.4765, -0.6624, -0.2988), (0.1231, 0.744, 2.431), (0.1443, 0.566, 2.151), (0.09114, 0.6154, 2.362), (0.0939, 0.5561, 2.252), (0.08091, 0.5512, 2.119), (0.07583, 0.5432, 2.052), (0.1181, 0.07761, 1.443), (0.1598, -0.2929, 0.9951), (0.1991, -0.5449, 0.4571), (0.2262, -0.6676, 0.1755), (0.2362, -0.7579, -0.2946), (0.07798, 0.73, 2.439), (0.08705, 0.5456, 2.165), (0.02884, 0.6096, 2.366), (0.02663, 0.5494, 2.257), (0.02538, 0.5451, 2.123), (0.02447, 0.5379, 2.056), (0.01098, 0.06644, 1.45), (0.0006052, -0.3106, 1.003), (-0.009134, -0.5692, 0.4619), (-0.01408, -0.6956, 0.1806), (-0.02067, -0.788, -0.2912), (0.03093, 0.7256, 2.443), (0.02574, 0.5391, 2.17)], [], [(7, 6, 17), (2, 1, 12), (8, 7, 18), (11, 2, 13), (8, 19, 20), (4, 3, 14), (10, 21, 12), (5, 4, 15), (22, 14, 3), (6, 5, 16), (15, 14, 25), (21, 32, 23), (16, 15, 26), (33, 25, 14), (17, 16, 27), (18, 17, 28), (13, 12, 23), (19, 18, 29), (22, 13, 24), (19, 30, 31), (29, 28, 39), (24, 23, 34), (30, 29, 40), (33, 24, 35), (30, 41, 42), (26, 25, 36), (43, 34, 23), (27, 26, 37), (44, 36, 25), (28, 27, 38), (41, 52, 53), (37, 36, 47), (54, 45, 34), (38, 37, 48), (55, 47, 36), (39, 38, 49), (40, 39, 50), (35, 34, 45), (41, 40, 51), (44, 35, 46), (50, 49, 60), (51, 50, 61), (46, 45, 56), (52, 51, 62), (55, 46, 57), (52, 63, 64), (48, 47, 58), (65, 56, 45), (49, 48, 59), (66, 58, 47), (66, 57, 68), (63, 74, 75), (59, 58, 69), (76, 67, 56), (60, 59, 70), (77, 69, 58), (61, 60, 71), (62, 61, 72), (57, 56, 67), (63, 62, 73), (88, 80, 69), (72, 71, 82), (73, 72, 83), (68, 67, 78), (74, 73, 84), (77, 68, 79), (74, 85, 86), (70, 69, 80), (87, 78, 67), (71, 70, 81), (85, 84, 95), (88, 79, 90), (85, 96, 97), (81, 80, 91), (98, 89, 78), (82, 81, 92), (99, 91, 80), (83, 82, 93), (84, 83, 94), (79, 78, 89), (93, 92, 103), (110, 102, 91), (94, 93, 104), (95, 94, 105), (90, 89, 100), (96, 95, 106), (99, 90, 101), (96, 107, 108), (92, 91, 102), (109, 100, 89), (107, 106, 117), (110, 101, 112), (107, 118, 119), (103, 102, 113), (120, 111, 100), (103, 114, 115), (121, 113, 102), (104, 115, 116), (105, 116, 117), (101, 100, 111), (131, 122, 111), (115, 114, 125), (132, 124, 113), (116, 115, 126), (117, 116, 127), (112, 111, 122), (118, 117, 128), (121, 112, 123), (118, 129, 130), (114, 113, 124), (127, 138, 139), (122, 133, 134), (128, 139, 140), (123, 134, 143), (130, 129, 140), (124, 135, 136), (131, 142, 133), (125, 136, 137), (132, 143, 135), (126, 137, 138), (142, 153, 144), (136, 147, 148), (143, 154, 146), (137, 148, 149), (138, 149, 150), (133, 144, 145), (139, 150, 151), (134, 145, 154), (141, 140, 151), (135, 146, 147), (149, 160, 161), (144, 155, 156), (150, 161, 162), (145, 156, 165), (152, 151, 162), (146, 157, 158), (153, 164, 155), (147, 158, 159), (154, 165, 157), (148, 159, 160), (163, 162, 173), (157, 168, 169), (164, 175, 166), (158, 169, 170), (165, 176, 168), (159, 170, 171), (160, 171, 172), (155, 166, 167), (161, 172, 173), (156, 167, 176), (171, 182, 183), (166, 177, 178), (172, 183, 184), (167, 178, 187), (174, 173, 184), (168, 179, 180), (175, 186, 177), (169, 180, 181), (176, 187, 179), (170, 181, 182), (185, 184, 195), (179, 190, 191), (186, 197, 188), (180, 191, 192), (187, 198, 190), (181, 192, 193), (182, 193, 194), (177, 188, 189), (183, 194, 195), (178, 189, 198), (198, 209, 201), (192, 203, 204), (193, 204, 205), (188, 199, 200), (194, 205, 206), (189, 200, 209), (196, 195, 206), (190, 201, 202), (197, 208, 199), (191, 202, 203), (200, 211, 220), (207, 206, 217), (201, 212, 213), (208, 219, 210), (202, 213, 214), (209, 220, 212), (203, 214, 215), (204, 215, 216), (199, 210, 211), (205, 216, 217), (220, 231, 223), (214, 225, 226), (215, 226, 227), (210, 221, 222), (216, 227, 228), (211, 222, 231), (218, 217, 228), (212, 223, 224), (219, 230, 221), (213, 224, 225), (227, 238, 239), (222, 233, 242), (229, 228, 239), (223, 234, 235), (230, 241, 232), (224, 235, 236), (231, 242, 234), (225, 236, 237), (226, 237, 238), (221, 232, 233), (235, 246, 247), (242, 253, 245), (236, 247, 248), (237, 248, 249), (232, 243, 244), (238, 249, 250), (233, 244, 253), (240, 239, 250), (234, 245, 246), (241, 252, 243), (243, 254, 255), (249, 260, 261), (244, 255, 264), (251, 250, 261), (245, 256, 257), (252, 263, 254), (246, 257, 258), (253, 264, 256), (247, 258, 259), (248, 259, 260), (10, 0, 21), (21, 0, 32), (32, 0, 43), (43, 0, 54), (54, 0, 65), (65, 0, 76), (76, 0, 87), (87, 0, 98), (98, 0, 109), (109, 0, 120), (120, 0, 131), (131, 0, 142), (142, 0, 153), (153, 0, 164), (164, 0, 175), (175, 0, 186), (186, 0, 197), (197, 0, 208), (208, 0, 219), (219, 0, 230), (230, 0, 241), (241, 0, 252), (252, 0, 263), (255, 254, 1), (261, 260, 7), (264, 255, 2), (261, 8, 9), (257, 256, 3), (263, 10, 1), (258, 257, 4), (11, 3, 256), (259, 258, 5), (260, 259, 6), (263, 0, 10), (18, 7, 17), (13, 2, 12), (19, 8, 18), (22, 11, 13), (9, 8, 20), (15, 4, 14), (1, 10, 12), (16, 5, 15), (11, 22, 3), (17, 6, 16), (26, 15, 25), (12, 21, 23), (27, 16, 26), (22, 33, 14), (28, 17, 27), (29, 18, 28), (24, 13, 23), (30, 19, 29), (33, 22, 24), (20, 19, 31), (40, 29, 39), (35, 24, 34), (41, 30, 40), (44, 33, 35), (31, 30, 42), (37, 26, 36), (32, 43, 23), (38, 27, 37), (33, 44, 25), (39, 28, 38), (42, 41, 53), (48, 37, 47), (43, 54, 34), (49, 38, 48), (44, 55, 36), (50, 39, 49), (51, 40, 50), (46, 35, 45), (52, 41, 51), (55, 44, 46), (61, 50, 60), (62, 51, 61), (57, 46, 56), (63, 52, 62), (66, 55, 57), (53, 52, 64), (59, 48, 58), (54, 65, 45), (60, 49, 59), (55, 66, 47), (77, 66, 68), (64, 63, 75), (70, 59, 69), (65, 76, 56), (71, 60, 70), (66, 77, 58), (72, 61, 71), (73, 62, 72), (68, 57, 67), (74, 63, 73), (77, 88, 69), (83, 72, 82), (84, 73, 83), (79, 68, 78), (85, 74, 84), (88, 77, 79), (75, 74, 86), (81, 70, 80), (76, 87, 67), (82, 71, 81), (96, 85, 95), (99, 88, 90), (86, 85, 97), (92, 81, 91), (87, 98, 78), (93, 82, 92), (88, 99, 80), (94, 83, 93), (95, 84, 94), (90, 79, 89), (104, 93, 103), (99, 110, 91), (105, 94, 104), (106, 95, 105), (101, 90, 100), (107, 96, 106), (110, 99, 101), (97, 96, 108), (103, 92, 102), (98, 109, 89), (118, 107, 117), (121, 110, 112), (108, 107, 119), (114, 103, 113), (109, 120, 100), (104, 103, 115), (110, 121, 102), (105, 104, 116), (106, 105, 117), (112, 101, 111), (120, 131, 111), (126, 115, 125), (121, 132, 113), (127, 116, 126), (128, 117, 127), (123, 112, 122), (129, 118, 128), (132, 121, 123), (119, 118, 130), (125, 114, 124), (128, 127, 139), (123, 122, 134), (129, 128, 140), (132, 123, 143), (141, 130, 140), (125, 124, 136), (122, 131, 133), (126, 125, 137), (124, 132, 135), (127, 126, 138), (133, 142, 144), (137, 136, 148), (135, 143, 146), (138, 137, 149), (139, 138, 150), (134, 133, 145), (140, 139, 151), (143, 134, 154), (152, 141, 151), (136, 135, 147), (150, 149, 161), (145, 144, 156), (151, 150, 162), (154, 145, 165), (163, 152, 162), (147, 146, 158), (144, 153, 155), (148, 147, 159), (146, 154, 157), (149, 148, 160), (174, 163, 173), (158, 157, 169), (155, 164, 166), (159, 158, 170), (157, 165, 168), (160, 159, 171), (161, 160, 172), (156, 155, 167), (162, 161, 173), (165, 156, 176), (172, 171, 183), (167, 166, 178), (173, 172, 184), (176, 167, 187), (185, 174, 184), (169, 168, 180), (166, 175, 177), (170, 169, 181), (168, 176, 179), (171, 170, 182), (196, 185, 195), (180, 179, 191), (177, 186, 188), (181, 180, 192), (179, 187, 190), (182, 181, 193), (183, 182, 194), (178, 177, 189), (184, 183, 195), (187, 178, 198), (190, 198, 201), (193, 192, 204), (194, 193, 205), (189, 188, 200), (195, 194, 206), (198, 189, 209), (207, 196, 206), (191, 190, 202), (188, 197, 199), (192, 191, 203), (209, 200, 220), (218, 207, 217), (202, 201, 213), (199, 208, 210), (203, 202, 214), (201, 209, 212), (204, 203, 215), (205, 204, 216), (200, 199, 211), (206, 205, 217), (212, 220, 223), (215, 214, 226), (216, 215, 227), (211, 210, 222), (217, 216, 228), (220, 211, 231), (229, 218, 228), (213, 212, 224), (210, 219, 221), (214, 213, 225), (228, 227, 239), (231, 222, 242), (240, 229, 239), (224, 223, 235), (221, 230, 232), (225, 224, 236), (223, 231, 234), (226, 225, 237), (227, 226, 238), (222, 221, 233), (236, 235, 247), (234, 242, 245), (237, 236, 248), (238, 237, 249), (233, 232, 244), (239, 238, 250), (242, 233, 253), (251, 240, 250), (235, 234, 246), (232, 241, 243), (244, 243, 255), (250, 249, 261), (253, 244, 264), (262, 251, 261), (246, 245, 257), (243, 252, 254), (247, 246, 258), (245, 253, 256), (248, 247, 259), (249, 248, 260), (2, 255, 1), (8, 261, 7), (11, 264, 2), (262, 261, 9), (4, 257, 3), (254, 263, 1), (5, 258, 4), (264, 11, 256), (6, 259, 5), (7, 260, 6)])
me_hedjetmesh.polygons.foreach_set('use_smooth', [True] * 504)
me_hedjetmesh.use_remesh_preserve_volume = False
me_hedjetmesh.use_remesh_preserve_attributes = False
me_hedjetmesh.use_mirror_vertex_groups = False
me_hedjetmesh.update()

# ---- objects
ob_deshret = bpy.data.objects.new('Deshret', me_deshretmesh)
ob_hedjet = bpy.data.objects.new('Hedjet', me_hedjetmesh)

# ---- transforms, parenting, visibility, modifiers, constraints
ob_deshret.location = (0.0, 0.0, 0.0)
ob_deshret.lineart.crease_threshold = 0.0
_m = ob_deshret.modifiers.new('Auto Smooth', 'NODES')
_m.node_group = ng_auto_smooth
_gi = [s.identifier for s in ng_auto_smooth.interface.items_tree if s.item_type == 'SOCKET' and s.in_out == 'INPUT']
_m[_gi[1]] = 0.7854  # Angle
ob_hedjet.location = (0.0, 0.0, 0.0)
ob_hedjet.lineart.crease_threshold = 0.0
_m = ob_hedjet.modifiers.new('Auto Smooth', 'NODES')
_m.node_group = ng_auto_smooth
_gi = [s.identifier for s in ng_auto_smooth.interface.items_tree if s.item_type == 'SOCKET' and s.in_out == 'INPUT']
_m[_gi[1]] = 0.7854  # Angle

# ---- collection membership
col_collection_1.objects.link(ob_deshret)
col_collection_1.objects.link(ob_hedjet)

# ---- scene / render settings (as saved in the file)
scene.frame_start = 1; scene.frame_end = 250; scene.frame_set(0)
scene.render.engine = 'BLENDER_EEVEE_NEXT'
scene.render.image_settings.color_mode = 'RGB'
scene.render.image_settings.compression = 90
scene.render.resolution_percentage = 50
scene.render.dither_intensity = 0.0
scene.cycles.use_denoising = False
scene.cycles.samples = 10
scene.cycles.sampling_pattern = 'TABULATED_SOBOL'
scene.cycles.light_sampling_threshold = 0.0
scene.cycles.use_adaptive_sampling = False
scene.cycles.use_light_tree = False
scene.cycles.blur_glossy = 0.0
scene.cycles.volume_bounces = 1
scene.cycles.pixel_filter_type = 'GAUSSIAN'
scene.cycles.sample_clamp_indirect = 0.0
scene.view_settings.view_transform = 'Standard'
bpy.context.view_layer.update()

# ---- added for rendering (the .blend has no active camera and no usable light): camera, sun
cam_auto = bpy.data.cameras.new('AutoCamera')
cam_auto.lens = 50.0
cam_auto.sensor_width = 36.0
cam_auto.clip_end = 1000.0
ob_auto_camera = bpy.data.objects.new('AutoCamera', cam_auto)
scene.collection.objects.link(ob_auto_camera)
ob_auto_camera.location = (5.95907, -6.91771, 5.12161)
ob_auto_camera.rotation_euler = (1.09748, -7.21219e-08, 0.694738)
scene.camera = ob_auto_camera
light_auto_sun = bpy.data.lights.new('AutoSun', 'SUN')
light_auto_sun.energy = 3.0
light_auto_sun.angle = 0.0523599
ob_auto_sun = bpy.data.objects.new('AutoSun', light_auto_sun)
scene.collection.objects.link(ob_auto_sun)
ob_auto_sun.rotation_euler = (0.872665, 0.174533, 0.523599)
bpy.context.view_layer.update()
